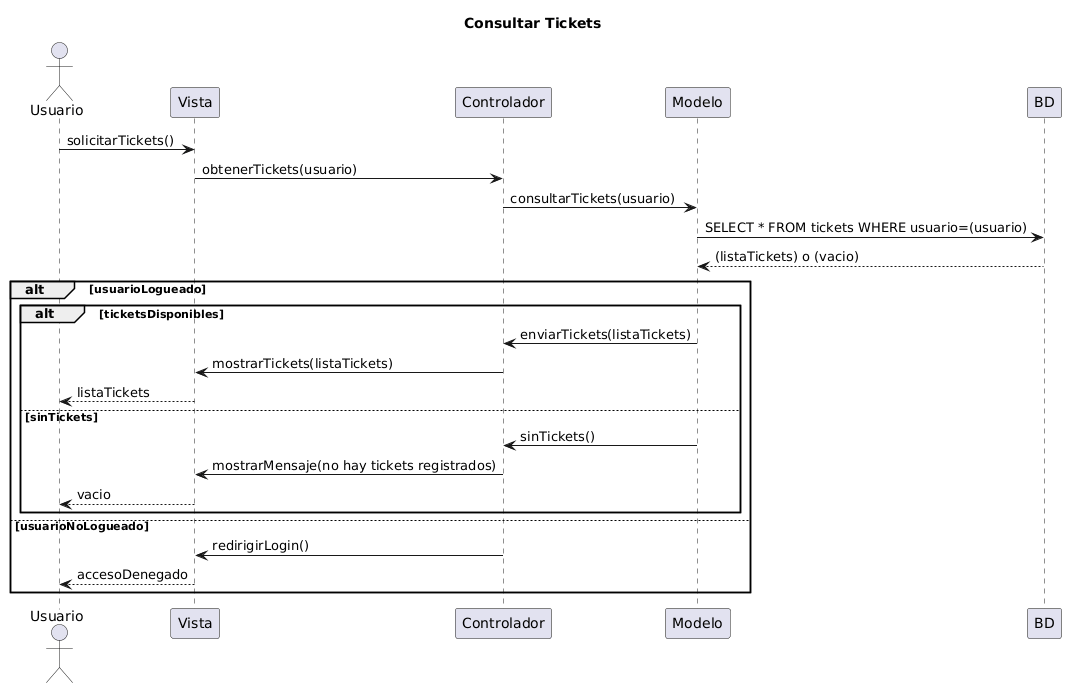

The diagram above was rendered by PlantUML. Its source (embedded in the PNG):
@startuml
title Consultar Tickets
actor Usuario

Usuario -> Vista: solicitarTickets()
Vista -> Controlador: obtenerTickets(usuario)
Controlador -> Modelo: consultarTickets(usuario)
Modelo -> BD: SELECT * FROM tickets WHERE usuario=(usuario)
BD --> Modelo: (listaTickets) o (vacio)

alt usuarioLogueado
    alt ticketsDisponibles
        Modelo -> Controlador: enviarTickets(listaTickets)
        Controlador -> Vista: mostrarTickets(listaTickets)
        Vista --> Usuario: listaTickets
    else sinTickets
        Modelo -> Controlador: sinTickets()
        Controlador -> Vista: mostrarMensaje(no hay tickets registrados)
        Vista --> Usuario: vacio
    end
else usuarioNoLogueado
    Controlador -> Vista: redirigirLogin()
    Vista --> Usuario: accesoDenegado
end
@enduml